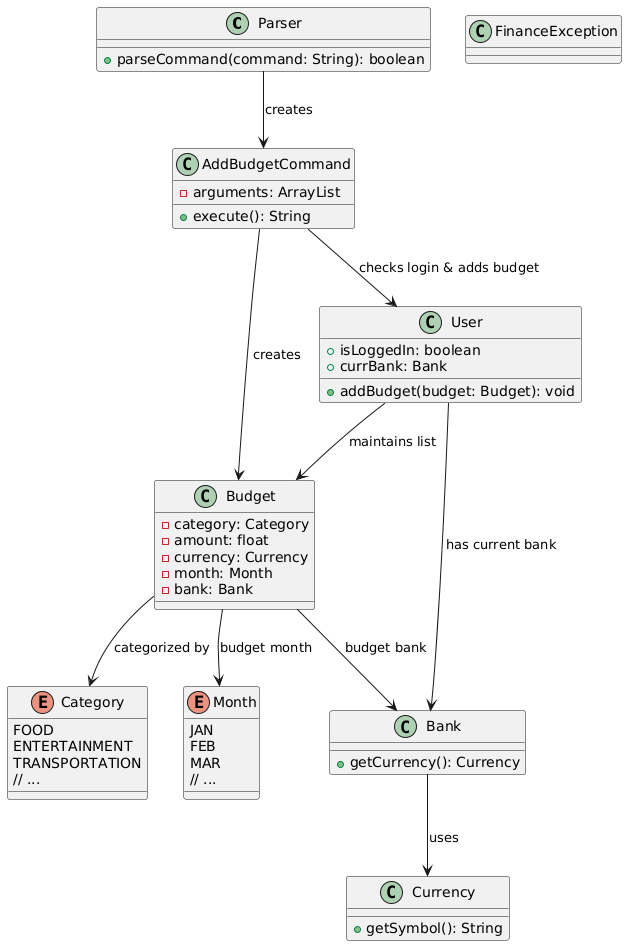

The diagram above was rendered by PlantUML. Its source (embedded in the PNG):
@startuml
class Parser {
    +parseCommand(command: String): boolean
}

class AddBudgetCommand {
    -arguments: ArrayList
    +execute(): String
}

class User {
    +isLoggedIn: boolean
    +currBank: Bank
    +addBudget(budget: Budget): void
}

class Budget {
    -category: Category
    -amount: float
    -currency: Currency
    -month: Month
    -bank: Bank
}

class Category
enum Category {
    FOOD
    ENTERTAINMENT
    TRANSPORTATION
    // ...
}

class Month
enum Month {
    JAN
    FEB
    MAR
    // ...
}

class Bank {
    +getCurrency(): Currency
}

class Currency {
    +getSymbol(): String
}

class FinanceException

Parser --> AddBudgetCommand : creates
AddBudgetCommand --> User : checks login & adds budget
AddBudgetCommand --> Budget : creates

User --> Bank : has current bank
User --> Budget : maintains list
Budget --> Category : categorized by
Budget --> Month : budget month
Budget --> Bank : budget bank
Bank --> Currency : uses
@enduml